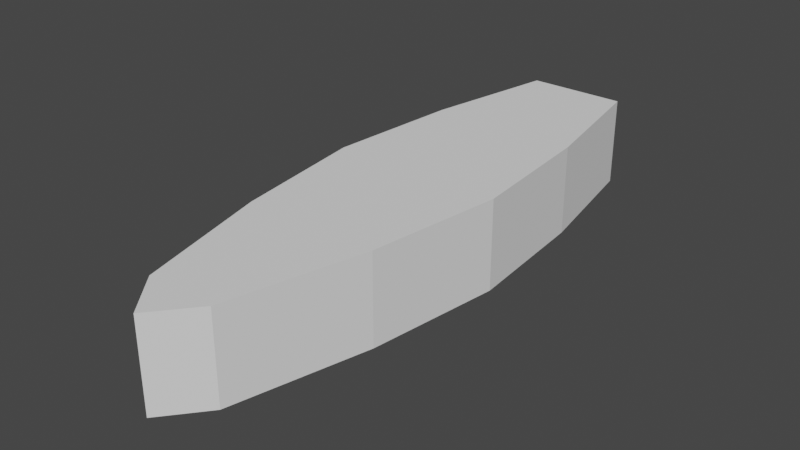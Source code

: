 # Source: ship_collider_model.blend  (saved by Blender 3.2.14; exported with 4.5.12 LTS)
import bpy
from mathutils import Matrix  # noqa: F401  (used for matrix-valued properties, if any)

bpy.ops.wm.read_factory_settings(use_empty=True)
scene = bpy.context.scene
scene.name = 'Scene'

# ---- world
world_world = bpy.data.worlds.new('World'); scene.world = world_world
world_world.use_nodes = True; world_world.node_tree.nodes.clear()
_N = world_world.node_tree.nodes; _L = world_world.node_tree.links
n0 = _N.new('ShaderNodeOutputWorld'); n0.name = 'World Output'; n0.location = (300, 300)
n1 = _N.new('ShaderNodeBackground'); n1.name = 'Background'; n1.location = (10, 300)
n1.inputs[0].default_value = (0.05088, 0.05088, 0.05088, 1.0)
_L.new(n1.outputs[0], n0.inputs[0])
n0.is_active_output = True
world_world.color = (0.05088, 0.05088, 0.05088)
world_world.use_sun_shadow = False
world_world.sun_shadow_jitter_overblur = 0.0

# ---- meshes
me_cube_002 = bpy.data.meshes.new('Cube.002')
me_cube_002.from_pydata([(-0.3769, -5.0, 1.0), (-0.3769, -5.0, 0.0), (-0.5501, 1.0, 1.0), (-0.5501, 1.0, 0.0), (0.3769, -5.0, 1.0), (0.3769, -5.0, 0.0), (0.5501, 1.0, 1.0), (0.5501, 1.0, 0.0), (-0.9542, -2.0, 1.0), (-0.9542, -2.0, 0.0), (0.9542, -2.0, 1.0), (0.9542, -2.0, 0.0), (-0.828, -0.5, 1.0), (0.828, -0.5, 0.0), (-0.828, -0.5, 0.0), (0.828, -0.5, 1.0), (-0.7502, -3.5, 0.0), (0.7502, -3.5, 1.0), (-0.7502, -3.5, 1.0), (0.7502, -3.5, 0.0), (0.0, -5.458, 0.0), (0.0, -5.458, 1.0)], [], [(13, 14, 3, 7), (14, 12, 2, 3), (19, 17, 4, 5), (13, 15, 10, 11), (16, 18, 8, 9), (19, 16, 9, 11), (18, 17, 10, 8), (12, 15, 6, 2), (3, 2, 6, 7), (8, 10, 15, 12), (7, 6, 15, 13), (1, 16, 19, 5, 20), (9, 8, 12, 14), (11, 9, 14, 13), (4, 17, 18, 0, 21), (1, 0, 18, 16), (11, 10, 17, 19), (20, 5, 4, 21), (1, 20, 21, 0)])
_uv = me_cube_002.uv_layers.new(name='UVMap')
_uv.uv.foreach_set('vector', [0.375, 0.1875, 0.625, 0.1875, 0.625, 0.25, 0.375, 0.25, 0.375, 0.6875, 0.625, 0.6875, 0.625, 0.75, 0.375, 0.75, 0.125, 0.6875, 0.375, 0.6875, 0.375, 0.75, 0.125, 0.75, 0.125, 0.5625, 0.375, 0.5625, 0.375, 0.625, 0.125, 0.625, 0.375, 0.5625, 0.625, 0.5625, 0.625, 0.625, 0.375, 0.625, 0.375, 0.0625, 0.625, 0.0625, 0.625, 0.125, 0.375, 0.125, 0.625, 0.5625, 0.875, 0.5625, 0.875, 0.625, 0.625, 0.625, 0.625, 0.6875, 0.875, 0.6875, 0.875, 0.75, 0.625, 0.75, 0.375, 0.75, 0.625, 0.75, 0.625, 1.0, 0.375, 1.0, 0.625, 0.625, 0.875, 0.625, 0.875, 0.6875, 0.625, 0.6875, 0.125, 0.5, 0.375, 0.5, 0.375, 0.5625, 0.125, 0.5625, 0.625, 0.0, 0.625, 0.0625, 0.375, 0.0625, 0.375, 0.0, 0.5, 0.0, 0.375, 0.625, 0.625, 0.625, 0.625, 0.6875, 0.375, 0.6875, 0.375, 0.125, 0.625, 0.125, 0.625, 0.1875, 0.375, 0.1875, 0.875, 0.5, 0.875, 0.5625, 0.625, 0.5625, 0.625, 0.5, 0.75, 0.5, 0.375, 0.5, 0.625, 0.5, 0.625, 0.5625, 0.375, 0.5625, 0.125, 0.625, 0.375, 0.625, 0.375, 0.6875, 0.125, 0.6875, 0.5, 0.0, 0.375, 0.0, 0.375, 0.75, 0.5, 0.625, 0.625, 0.0, 0.5, 0.0, 0.5, 0.625, 0.625, 0.5])
me_cube_002.update()

# ---- objects
ob_empty_001 = bpy.data.objects.new('Empty.001', None)
ob_empty = bpy.data.objects.new('Empty', None)
ob_ship_collider = bpy.data.objects.new('ship collider', me_cube_002)

# ---- transforms, parenting, visibility, modifiers, constraints
ob_empty_001.location = (0.0, -5.0, 0.0)
ob_empty.location = (-1.0, 1.0, 0.0)
ob_ship_collider.location = (0.0, 0.0, 0.0)
_m = ob_ship_collider.modifiers.new('Triangulate', 'TRIANGULATE')
_m.quad_method = 'LONGEST_DIAGONAL'

# ---- collection membership
scene.collection.objects.link(ob_empty_001)
scene.collection.objects.link(ob_empty)
scene.collection.objects.link(ob_ship_collider)

# ---- scene / render settings (as saved in the file)
scene.frame_start = 1; scene.frame_end = 250; scene.frame_set(1)
scene.render.engine = 'BLENDER_EEVEE_NEXT'
scene.cycles.sampling_pattern = 'TABULATED_SOBOL'
scene.cycles.use_light_tree = False
scene.view_settings.view_transform = 'Filmic'
bpy.context.view_layer.update()

# ---- added for rendering (the .blend has no active camera and no usable light): camera, sun
cam_auto = bpy.data.cameras.new('AutoCamera')
cam_auto.lens = 50.0
cam_auto.sensor_width = 36.0
cam_auto.clip_end = 1000.0
ob_auto_camera = bpy.data.objects.new('AutoCamera', cam_auto)
scene.collection.objects.link(ob_auto_camera)
ob_auto_camera.location = (6.2992, -9.78824, 5.53936)
ob_auto_camera.rotation_euler = (1.09748, -7.21219e-08, 0.694738)
scene.camera = ob_auto_camera
light_auto_sun = bpy.data.lights.new('AutoSun', 'SUN')
light_auto_sun.energy = 3.0
light_auto_sun.angle = 0.0523599
ob_auto_sun = bpy.data.objects.new('AutoSun', light_auto_sun)
scene.collection.objects.link(ob_auto_sun)
ob_auto_sun.rotation_euler = (0.872665, 0.174533, 0.523599)
bpy.context.view_layer.update()
